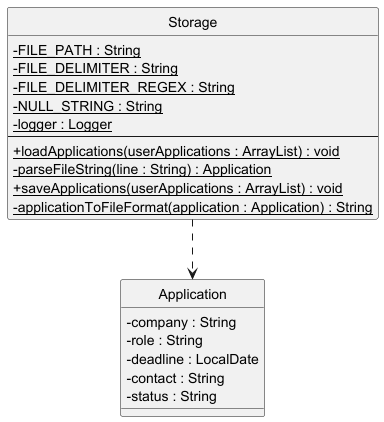

The diagram above was rendered by PlantUML. Its source (embedded in the PNG):
@startuml

skinparam classAttributeIconSize 0
skinparam ClassSeparatorColor black
skinparam ClassSeparatorThickness 1
hide circle
hide stereotype

class Storage {
  - {static} FILE_PATH : String
  - {static} FILE_DELIMITER : String
  - {static} FILE_DELIMITER_REGEX : String
  - {static} NULL_STRING : String
  - {static} logger : Logger
  --
  + {static} loadApplications(userApplications : ArrayList) : void
  - {static} parseFileString(line : String) : Application
  + {static} saveApplications(userApplications : ArrayList) : void
  - {static} applicationToFileFormat(application : Application) : String
}

class Application {
  - company : String
  - role : String
  - deadline : LocalDate
  - contact : String
  - status : String
}

Storage ..> Application

@enduml